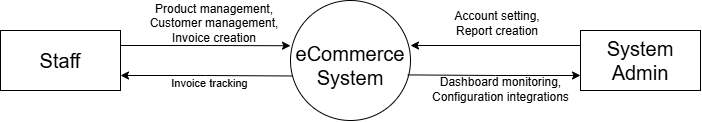

The diagram above was exported from draw.io. Its source (the exported page's mxGraphModel, read from the mxfile embedded in the PNG):
<mxGraphModel dx="1030" dy="634" grid="0" gridSize="10" guides="1" tooltips="1" connect="1" arrows="1" fold="1" page="1" pageScale="1" pageWidth="850" pageHeight="1100" math="0" shadow="0">
  <root>
    <mxCell id="0" />
    <mxCell id="1" parent="0" />
    <mxCell id="3wSIQiw_AgGw63aUJi_d-1" parent="1" style="ellipse;whiteSpace=wrap;html=1;shapeInside=1;aspect=fixed;fontSize=20;" value="eCommerce System" vertex="1">
      <mxGeometry height="120" width="120" x="341" y="381" as="geometry" />
    </mxCell>
    <mxCell id="3wSIQiw_AgGw63aUJi_d-2" parent="1" style="rounded=0;whiteSpace=wrap;html=1;fontSize=20;" value="Staff" vertex="1">
      <mxGeometry height="60" width="120" x="51" y="411" as="geometry" />
    </mxCell>
    <mxCell id="3wSIQiw_AgGw63aUJi_d-4" parent="1" style="rounded=0;whiteSpace=wrap;html=1;fontSize=20;" value="System Admin" vertex="1">
      <mxGeometry height="60" width="120" x="631" y="411" as="geometry" />
    </mxCell>
    <mxCell id="3wSIQiw_AgGw63aUJi_d-5" edge="1" parent="1" source="3wSIQiw_AgGw63aUJi_d-2" style="edgeStyle=orthogonalEdgeStyle;rounded=0;orthogonalLoop=1;jettySize=auto;html=1;exitX=1;exitY=0.25;exitDx=0;exitDy=0;entryX=0;entryY=0.377;entryDx=0;entryDy=0;entryPerimeter=0;" target="3wSIQiw_AgGw63aUJi_d-1">
      <mxGeometry relative="1" as="geometry" />
    </mxCell>
    <mxCell id="3wSIQiw_AgGw63aUJi_d-7" edge="1" parent="1" source="3wSIQiw_AgGw63aUJi_d-4" style="edgeStyle=orthogonalEdgeStyle;rounded=0;orthogonalLoop=1;jettySize=auto;html=1;exitX=0;exitY=0.25;exitDx=0;exitDy=0;">
      <mxGeometry relative="1" as="geometry">
        <mxPoint x="461" y="426" as="targetPoint" />
      </mxGeometry>
    </mxCell>
    <mxCell id="3wSIQiw_AgGw63aUJi_d-8" edge="1" parent="1" source="3wSIQiw_AgGw63aUJi_d-4" style="edgeStyle=orthogonalEdgeStyle;rounded=0;orthogonalLoop=1;jettySize=auto;html=1;exitX=0;exitY=0.75;exitDx=0;exitDy=0;entryX=0.977;entryY=0.62;entryDx=0;entryDy=0;entryPerimeter=0;startArrow=classic;startFill=1;endArrow=none;endFill=0;" target="3wSIQiw_AgGw63aUJi_d-1">
      <mxGeometry relative="1" as="geometry" />
    </mxCell>
    <mxCell id="3wSIQiw_AgGw63aUJi_d-9" parent="1" style="text;html=1;whiteSpace=wrap;strokeColor=none;fillColor=none;align=center;verticalAlign=middle;rounded=0;" value="Product management,&lt;div&gt;Customer management,&lt;br&gt;&lt;div&gt;Invoice creation&lt;/div&gt;&lt;/div&gt;" vertex="1">
      <mxGeometry height="30" width="148" x="191" y="389" as="geometry" />
    </mxCell>
    <mxCell id="3wSIQiw_AgGw63aUJi_d-10" parent="1" style="text;html=1;whiteSpace=wrap;strokeColor=none;fillColor=none;align=center;verticalAlign=middle;rounded=0;" value="Account setting,&lt;div&gt;Report creation&lt;/div&gt;" vertex="1">
      <mxGeometry height="30" width="130" x="483" y="389" as="geometry" />
    </mxCell>
    <mxCell id="3wSIQiw_AgGw63aUJi_d-12" parent="1" style="text;html=1;whiteSpace=wrap;strokeColor=none;fillColor=none;align=center;verticalAlign=middle;rounded=0;" value="Dashboard monitoring,&lt;div&gt;Configuration integrations&lt;/div&gt;" vertex="1">
      <mxGeometry height="30" width="141" x="481" y="455" as="geometry" />
    </mxCell>
    <mxCell id="elEbJTlBVmRXggJofHsB-1" edge="1" parent="1" source="3wSIQiw_AgGw63aUJi_d-2" style="edgeStyle=orthogonalEdgeStyle;rounded=0;orthogonalLoop=1;jettySize=auto;html=1;exitX=1;exitY=0.75;exitDx=0;exitDy=0;entryX=0.019;entryY=0.629;entryDx=0;entryDy=0;entryPerimeter=0;startArrow=classic;startFill=1;endArrow=none;endFill=0;" target="3wSIQiw_AgGw63aUJi_d-1">
      <mxGeometry relative="1" as="geometry" />
    </mxCell>
    <mxCell id="elEbJTlBVmRXggJofHsB-2" connectable="0" parent="elEbJTlBVmRXggJofHsB-1" style="edgeLabel;html=1;align=center;verticalAlign=middle;resizable=0;points=[];" value="Invoice tracking" vertex="1">
      <mxGeometry relative="1" x="0.0575" y="-1" as="geometry">
        <mxPoint x="-2" y="6" as="offset" />
      </mxGeometry>
    </mxCell>
  </root>
</mxGraphModel>